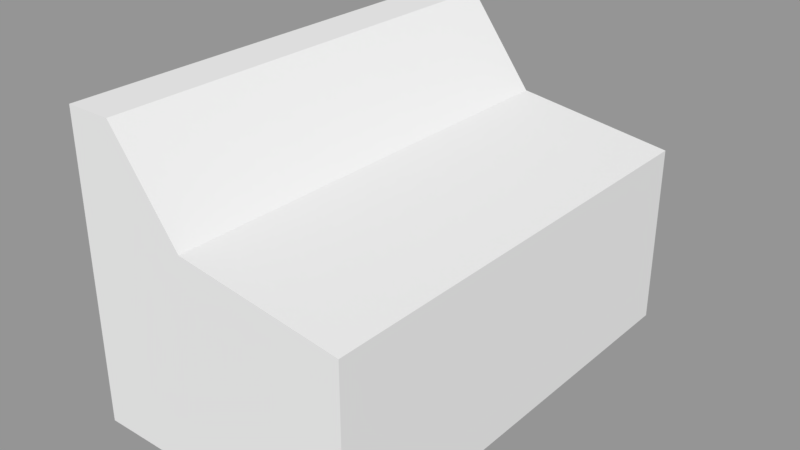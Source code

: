 # Source: TerminalBlocking.blend  (saved by Blender 2.79.0; exported with 4.5.12 LTS)
import bpy
from mathutils import Matrix  # noqa: F401  (used for matrix-valued properties, if any)

bpy.ops.wm.read_factory_settings(use_empty=True)
scene = bpy.context.scene
scene.name = 'Scene'

# ---- collections
col_collection_1 = bpy.data.collections.new('Collection 1'); scene.collection.children.link(col_collection_1)
col_collection_2 = bpy.data.collections.new('Collection 2'); scene.collection.children.link(col_collection_2)
col_collection_2.hide_render = True
col_collection_2.hide_viewport = True

# ---- meshes
me_terminalblocking_mesh = bpy.data.meshes.new('TerminalBlocking_Mesh')
me_terminalblocking_mesh.from_pydata([(0.6, 1.0, 0.0), (0.6, 1.0, 0.8), (0.6, -1.0, 0.0), (0.6, -1.0, 0.8), (-0.6, 1.0, 0.0), (-0.6, 1.0, 0.9), (-0.6, -1.0, 0.0), (-0.6, -1.0, 0.9), (-0.1, -1.0, 0.0), (-0.1, -1.0, 0.9), (-0.1, 1.0, 0.0), (-0.1, 1.0, 0.9), (-0.4, -1.0, 1.3), (-0.6, -1.0, 1.3), (-0.6, 1.0, 1.3), (-0.4, 1.0, 1.3)], [], [(0, 1, 3, 2), (8, 9, 7, 6), (6, 7, 5, 4), (10, 11, 1, 0), (8, 6, 4, 10), (9, 3, 1, 11), (11, 5, 14, 15), (2, 8, 10, 0), (4, 5, 11, 10), (2, 3, 9, 8), (13, 12, 15, 14), (7, 9, 12, 13), (9, 11, 15, 12), (5, 7, 13, 14)])
me_terminalblocking_mesh.use_remesh_preserve_volume = False
me_terminalblocking_mesh.use_remesh_preserve_attributes = False
me_terminalblocking_mesh.use_mirror_vertex_groups = False
me_terminalblocking_mesh.update()

# ---- objects
ob_terminalblocking = bpy.data.objects.new('TerminalBlocking', me_terminalblocking_mesh)
ob_playerblocking = bpy.data.objects.new('PlayerBlocking', None)

# ---- transforms, parenting, visibility, modifiers, constraints
ob_terminalblocking.location = (0.0, 0.0, 0.0)
ob_terminalblocking.lineart.crease_threshold = 0.0
ob_playerblocking.location = (0.0, 0.0, 0.0)

# ---- collection membership
col_collection_1.objects.link(ob_terminalblocking)
col_collection_2.objects.link(ob_playerblocking)

# ---- scene / render settings (as saved in the file)
scene.frame_start = 1; scene.frame_end = 250; scene.frame_set(1)
scene.render.engine = 'BLENDER_EEVEE_NEXT'
scene.render.image_settings.exr_codec = 'NONE'
scene.render.resolution_percentage = 50
scene.render.dither_intensity = 0.0
scene.render.simplify_subdivision_render = 0
scene.render.simplify_child_particles_render = 0.0
scene.cycles.use_denoising = False
scene.cycles.samples = 128
scene.cycles.sampling_pattern = 'TABULATED_SOBOL'
scene.cycles.use_adaptive_sampling = False
scene.cycles.use_light_tree = False
scene.cycles.blur_glossy = 0.0
scene.cycles.sample_clamp_indirect = 0.0
scene.view_settings.view_transform = 'Standard'
bpy.context.view_layer.update()

# ---- added for rendering (the .blend has no active camera and no usable light): camera, sun + grey world if the file has none
cam_auto = bpy.data.cameras.new('AutoCamera')
cam_auto.lens = 50.0
cam_auto.sensor_width = 36.0
cam_auto.clip_end = 1000.0
ob_auto_camera = bpy.data.objects.new('AutoCamera', cam_auto)
scene.collection.objects.link(ob_auto_camera)
ob_auto_camera.location = (2.47054, -2.96465, 2.62643)
ob_auto_camera.rotation_euler = (1.09748, -7.21219e-08, 0.694738)
scene.camera = ob_auto_camera
light_auto_sun = bpy.data.lights.new('AutoSun', 'SUN')
light_auto_sun.energy = 3.0
light_auto_sun.angle = 0.0523599
ob_auto_sun = bpy.data.objects.new('AutoSun', light_auto_sun)
scene.collection.objects.link(ob_auto_sun)
ob_auto_sun.rotation_euler = (0.872665, 0.174533, 0.523599)
if scene.world is None:
    world_auto = bpy.data.worlds.new('AutoWorld')
    world_auto.color = (0.3, 0.3, 0.3)
    scene.world = world_auto
bpy.context.view_layer.update()
